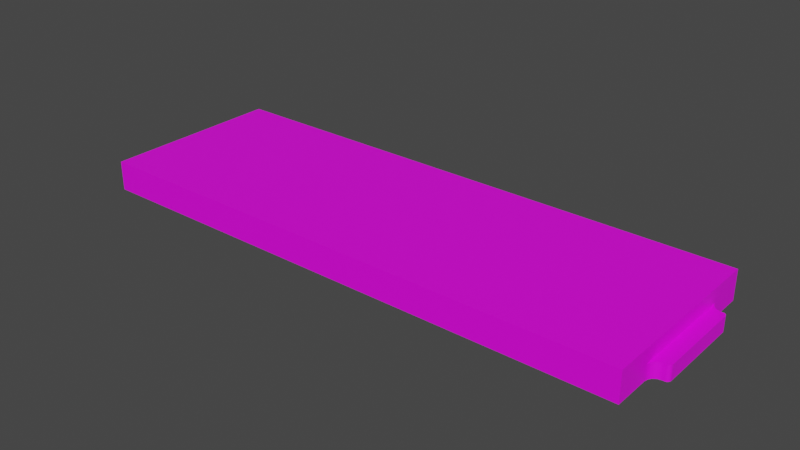 # Source: floor_rail.blend  (saved by Blender 3.6.11; exported with 4.5.12 LTS)
import bpy
from mathutils import Matrix  # noqa: F401  (used for matrix-valued properties, if any)

bpy.ops.wm.read_factory_settings(use_empty=True)
scene = bpy.context.scene
scene.name = 'Scene'

# ---- collections
col_collection = bpy.data.collections.new('Collection'); scene.collection.children.link(col_collection)

# ---- images (referenced by path relative to the original .blend; pixels are not part of the script)
import os
ASSET_DIR = os.environ.get("B2B_ASSET_DIR", "")  # directory of the original .blend (textures are referenced by path, not embedded)
HERE = os.path.dirname(os.path.abspath(__file__))  # packed textures are extracted next to this script under _unpacked/

def load_image(name, relpath, width, height, colorspace="sRGB"):
    """Load a texture the original file referenced (path relative to the .blend, or extracted next to this script)."""
    p = next((c for c in (os.path.join(HERE, relpath), os.path.join(ASSET_DIR, relpath)) if relpath and os.path.exists(c)), "")
    if p:
        img = bpy.data.images.load(p, check_existing=True)
        img.name = name
    else:  # same state as the original file: an image datablock whose file is absent (Cycles renders it pink)
        img = bpy.data.images.new(name, width, height)
        img.source = "FILE"
        img.filepath = "//" + (relpath or name)
    img.colorspace_settings.name = colorspace
    return img
img_color_jpg = load_image('color.jpg', 'color.jpg', 1024, 1024, 'sRGB')
img_substrate_jpg = load_image('substrate.jpg', 'substrate.jpg', 1024, 1024, 'sRGB')

# ---- materials (node trees are filled in below, after node groups)
mat_color = bpy.data.materials.new('color')
mat_color.use_transparent_shadow = False
mat_substrate = bpy.data.materials.new('substrate')
mat_substrate.use_transparent_shadow = False

# ---- material node trees
mat_color.use_nodes = True; mat_color.node_tree.nodes.clear()
_N = mat_color.node_tree.nodes; _L = mat_color.node_tree.links
n0 = _N.new('ShaderNodeBsdfPrincipled'); n0.name = 'Principled BSDF'; n0.location = (10, 300)
n0.distribution = 'GGX'
n0.subsurface_method = 'RANDOM_WALK_SKIN'
n0.inputs[3].default_value = 1.45
n0.inputs[27].default_value = (0.0, 0.0, 0.0, 1.0)
n0.inputs[28].default_value = 1.0
n1 = _N.new('ShaderNodeOutputMaterial'); n1.name = 'Material Output'; n1.location = (300, 300)
n2 = _N.new('ShaderNodeVertexColor'); n2.name = 'Color Attribute'; n2.location = (-400, 300)
n2.layer_name = 'Colors'
n3 = _N.new('ShaderNodeTexImage'); n3.name = 'Image Texture'; n3.location = (-280, 280)
n3.image = img_color_jpg
_L.new(n0.outputs[0], n1.inputs[0])
_L.new(n3.outputs[0], n0.inputs[0])
n1.is_active_output = True
mat_substrate.use_nodes = True; mat_substrate.node_tree.nodes.clear()
_N = mat_substrate.node_tree.nodes; _L = mat_substrate.node_tree.links
n0 = _N.new('ShaderNodeBsdfPrincipled'); n0.name = 'Principled BSDF'; n0.location = (10, 300)
n0.distribution = 'GGX'
n0.subsurface_method = 'RANDOM_WALK_SKIN'
n0.inputs[3].default_value = 1.45
n0.inputs[27].default_value = (0.0, 0.0, 0.0, 1.0)
n0.inputs[28].default_value = 1.0
n1 = _N.new('ShaderNodeOutputMaterial'); n1.name = 'Material Output'; n1.location = (300, 300)
n2 = _N.new('ShaderNodeTexImage'); n2.name = 'Image Texture'; n2.location = (-280, 280)
n2.image = img_substrate_jpg
_L.new(n0.outputs[0], n1.inputs[0])
_L.new(n2.outputs[0], n0.inputs[0])
n1.is_active_output = True

# ---- world
world_world = bpy.data.worlds.new('World'); scene.world = world_world
world_world.use_nodes = True; world_world.node_tree.nodes.clear()
_N = world_world.node_tree.nodes; _L = world_world.node_tree.links
n0 = _N.new('ShaderNodeOutputWorld'); n0.name = 'World Output'; n0.location = (300, 300)
n1 = _N.new('ShaderNodeBackground'); n1.name = 'Background'; n1.location = (10, 300)
n1.inputs[0].default_value = (0.05088, 0.05088, 0.05088, 1.0)
_L.new(n1.outputs[0], n0.inputs[0])
n0.is_active_output = True
world_world.color = (0.05088, 0.05088, 0.05088)
world_world.use_sun_shadow = False
world_world.sun_shadow_jitter_overblur = 0.0

# ---- meshes
me_product = bpy.data.meshes.new('Product')
me_product.from_pydata([(-7.848, 73.77, 0.0), (-8.0, 73.0, 0.0), (-8.0, 73.0, 8.0), (-7.848, 73.77, 8.0), (-7.414, 74.41, 8.0), (-7.414, 74.41, 0.0), (-6.765, 74.85, 0.0), (-6.765, 74.85, 8.0), (-6.0, 75.0, 8.0), (-6.0, 75.0, 0.0), (-5.0, 75.0, 8.0), (-5.0, 75.0, 0.0), (-6.0, 25.0, 8.0), (-7.414, 25.59, 8.0), (-6.765, 25.15, 8.0), (-8.0, 27.0, 8.0), (-7.848, 26.23, 8.0), (-5.0, 25.0, 8.0), (-3.087, 24.62, 8.0), (-3.087, 75.38, 8.0), (-1.464, 76.46, 8.0), (-1.464, 23.54, 8.0), (0.0, 20.0, 8.0), (0.0, 80.0, 8.0), (-0.3806, 21.91, 8.0), (-0.3806, 78.09, 8.0), (-6.0, 25.0, 0.0), (-6.765, 25.15, 0.0), (-7.414, 25.59, 0.0), (-7.848, 26.23, 0.0), (-8.0, 27.0, 0.0), (-5.0, 25.0, 0.0), (-3.087, 75.38, 0.0), (-1.464, 76.46, 0.0), (-0.3806, 78.09, 0.0), (0.0, 80.0, 0.0), (0.0, 0.0, 16.0), (0.0, 0.0, 0.0), (0.0, 20.0, 0.0), (0.0, 100.0, 0.0), (0.0, 100.0, 16.0), (-3.087, 24.62, 0.0), (-1.464, 23.54, 0.0), (-0.3806, 21.91, 0.0), (307.8, 73.77, 8.0), (308.0, 73.0, 0.0), (307.8, 73.77, 0.0), (308.0, 73.0, 8.0), (307.4, 74.41, 8.0), (307.4, 74.41, 0.0), (306.8, 74.85, 8.0), (306.8, 74.85, 0.0), (306.0, 75.0, 8.0), (306.0, 75.0, 0.0), (305.0, 75.0, 8.0), (305.0, 75.0, 0.0), (307.4, 25.59, 8.0), (306.0, 25.0, 8.0), (306.8, 25.15, 8.0), (307.8, 26.23, 8.0), (308.0, 27.0, 8.0), (305.0, 25.0, 8.0), (303.1, 24.62, 8.0), (303.1, 75.38, 8.0), (301.5, 76.46, 8.0), (301.5, 23.54, 8.0), (300.0, 80.0, 8.0), (300.0, 20.0, 8.0), (300.4, 78.09, 8.0), (300.4, 21.91, 8.0), (306.0, 25.0, 0.0), (306.8, 25.15, 0.0), (307.4, 25.59, 0.0), (307.8, 26.23, 0.0), (308.0, 27.0, 0.0), (305.0, 25.0, 0.0), (303.1, 75.38, 0.0), (301.5, 76.46, 0.0), (300.4, 78.09, 0.0), (300.0, 80.0, 0.0), (300.0, -6.395e-14, 16.0), (300.0, -6.395e-14, 0.0), (300.0, 20.0, 0.0), (300.0, 100.0, 0.0), (300.0, 100.0, 16.0), (303.1, 24.62, 0.0), (301.5, 23.54, 0.0), (300.4, 21.91, 0.0)], [], [(0, 1, 2), (0, 2, 3), (0, 3, 4), (5, 0, 4), (6, 4, 7), (6, 7, 8), (6, 5, 4), (9, 6, 8), (10, 9, 8), (10, 11, 9), (12, 13, 14), (15, 16, 13), (15, 13, 12), (17, 15, 12), (18, 15, 17), (7, 4, 3), (8, 3, 2), (8, 7, 3), (10, 8, 2), (19, 2, 15), (19, 15, 18), (19, 10, 2), (20, 18, 21), (20, 19, 18), (22, 23, 24), (24, 23, 25), (24, 25, 21), (21, 25, 20), (26, 12, 14), (27, 14, 13), (27, 26, 14), (28, 13, 16), (28, 27, 13), (29, 16, 15), (29, 28, 16), (30, 29, 15), (31, 17, 26), (26, 17, 12), (10, 19, 11), (11, 19, 32), (32, 20, 33), (19, 20, 32), (33, 25, 34), (20, 25, 33), (34, 23, 35), (25, 23, 34), (36, 22, 37), (22, 38, 37), (23, 39, 35), (40, 39, 23), (36, 40, 22), (22, 40, 23), (31, 41, 17), (17, 41, 18), (18, 42, 21), (41, 42, 18), (21, 43, 24), (42, 43, 21), (24, 38, 22), (43, 38, 24), (2, 1, 15), (15, 1, 30), (44, 45, 46), (44, 47, 45), (48, 46, 49), (48, 44, 46), (50, 49, 51), (50, 48, 49), (52, 51, 53), (52, 50, 51), (53, 54, 52), (55, 54, 53), (56, 57, 58), (59, 57, 56), (60, 57, 59), (60, 61, 57), (60, 62, 61), (44, 48, 47), (48, 50, 47), (50, 52, 47), (52, 54, 47), (47, 63, 60), (60, 63, 62), (54, 63, 47), (62, 64, 65), (63, 64, 62), (66, 67, 68), (68, 67, 69), (68, 69, 65), (68, 65, 64), (57, 70, 71), (58, 71, 72), (58, 57, 71), (56, 72, 73), (56, 58, 72), (59, 73, 74), (59, 56, 73), (60, 59, 74), (61, 70, 57), (61, 75, 70), (55, 76, 54), (54, 76, 63), (63, 77, 64), (76, 77, 63), (64, 78, 68), (77, 78, 64), (68, 79, 66), (78, 79, 68), (67, 80, 81), (82, 67, 81), (83, 66, 79), (83, 84, 66), (84, 80, 67), (84, 67, 66), (61, 62, 75), (75, 62, 85), (85, 65, 86), (62, 65, 85), (86, 69, 87), (65, 69, 86), (87, 67, 82), (69, 67, 87), (45, 47, 60), (45, 60, 74), (84, 36, 80), (84, 40, 36), (40, 84, 83), (39, 40, 83), (74, 73, 72), (74, 72, 71), (74, 71, 70), (75, 74, 70), (85, 74, 75), (53, 51, 49), (53, 49, 46), (53, 46, 45), (55, 53, 45), (76, 45, 74), (76, 85, 86), (76, 74, 85), (76, 55, 45), (77, 76, 86), (78, 86, 87), (78, 77, 86), (79, 87, 82), (79, 78, 87), (38, 82, 81), (38, 81, 37), (30, 41, 31), (30, 31, 26), (30, 28, 29), (30, 27, 28), (30, 26, 27), (34, 43, 42), (34, 42, 33), (32, 42, 41), (32, 33, 42), (35, 43, 34), (35, 38, 43), (35, 79, 82), (35, 82, 38), (1, 41, 30), (1, 32, 41), (1, 11, 32), (9, 11, 1), (5, 9, 1), (5, 6, 9), (5, 1, 0), (39, 79, 35), (39, 83, 79), (37, 81, 80), (36, 37, 80)])
me_product.polygons.foreach_set('material_index', [1, 1, 1, 1, 1, 1, 1, 1, 1, 1, 1, 1, 1, 1, 1, 1, 1, 1, 1, 1, 1, 1, 1, 1, 1, 1, 1, 1, 1, 1, 1, 1, 1, 1, 1, 1, 1, 1, 1, 1, 1, 1, 1, 1, 1, 1, 1, 1, 1, 1, 1, 1, 1, 1, 1, 1, 1, 1, 1, 1, 1, 1, 1, 1, 1, 1, 1, 1, 1, 1, 1, 1, 1, 1, 1, 1, 1, 1, 1, 1, 1, 1, 1, 1, 1, 1, 1, 1, 1, 1, 1, 1, 1, 1, 1, 1, 1, 1, 1, 1, 1, 1, 1, 1, 1, 1, 1, 1, 1, 1, 1, 1, 1, 1, 1, 1, 1, 1, 1, 1, 1, 1, 1, 1, 0, 0, 1, 1, 0, 0, 0, 0, 0, 0, 0, 0, 0, 0, 0, 0, 0, 0, 0, 0, 0, 0, 0, 0, 0, 0, 0, 0, 0, 0, 0, 0, 0, 0, 0, 0, 0, 0, 0, 0, 0, 0, 0, 0, 0, 0, 1, 1])
_k = set([(0, 1), (0, 5), (1, 30), (2, 3), (2, 15), (3, 4), (4, 7), (5, 6), (6, 9), (7, 8), (8, 10), (9, 11), (10, 19), (11, 32), (12, 14), (12, 17), (13, 14), (13, 16), (15, 16), (17, 18), (18, 21), (19, 20), (20, 25), (21, 24), (22, 23), (22, 24), (23, 25), (26, 27), (26, 31), (27, 28), (28, 29), (29, 30), (31, 41), (32, 33), (33, 34), (34, 35), (35, 39), (36, 37), (36, 40), (36, 80), (37, 38), (37, 81), (38, 43), (39, 40), (39, 83), (40, 84), (41, 42), (42, 43), (44, 47), (44, 48), (45, 46), (45, 74), (46, 49), (47, 60), (48, 50), (49, 51), (50, 52), (51, 53), (52, 54), (53, 55), (54, 63), (55, 76), (56, 58), (56, 59), (57, 58), (57, 61), (59, 60), (61, 62), (62, 65), (63, 64), (64, 68), (65, 69), (66, 67), (66, 68), (67, 69), (70, 71), (70, 75), (71, 72), (72, 73), (73, 74), (75, 85), (76, 77), (77, 78), (78, 79), (79, 83), (80, 81), (80, 84), (81, 82), (82, 87), (83, 84), (85, 86), (86, 87)])
me_product.attributes.new('sharp_edge', 'BOOLEAN', 'EDGE').data.foreach_set('value', [ (min(e.vertices), max(e.vertices)) in _k for e in me_product.edges])
_uv = me_product.uv_layers.new(name='UVMap')
_uv.uv.foreach_set('vector', [0.2224, 0.1119, 0.2224, 0.1094, 0.2477, 0.1094, 0.2224, 0.1119, 0.2477, 0.1094, 0.2477, 0.1119, 0.2224, 0.1119, 0.2477, 0.1119, 0.2477, 0.1144, 0.2224, 0.1144, 0.2224, 0.1119, 0.2477, 0.1144, 0.2224, 0.1168, 0.2477, 0.1144, 0.2477, 0.1168, 0.2224, 0.1168, 0.2477, 0.1168, 0.2477, 0.1193, 0.2224, 0.1168, 0.2224, 0.1144, 0.2477, 0.1144, 0.2224, 0.1193, 0.2224, 0.1168, 0.2477, 0.1193, 0.5902, 0.1193, 0.5649, 0.1161, 0.5902, 0.1161, 0.5902, 0.1193, 0.5649, 0.1193, 0.5649, 0.1161, 0.4972, 0.1003, 0.4953, 0.09584, 0.4967, 0.09789, 0.4908, 0.09399, 0.4932, 0.09447, 0.4953, 0.09584, 0.4908, 0.09399, 0.4953, 0.09584, 0.4972, 0.1003, 0.4972, 0.1035, 0.4908, 0.09399, 0.4972, 0.1003, 0.4984, 0.1095, 0.4908, 0.09399, 0.4972, 0.1035, 0.3395, 0.09789, 0.3408, 0.09584, 0.3429, 0.09447, 0.339, 0.1003, 0.3429, 0.09447, 0.3453, 0.09399, 0.339, 0.1003, 0.3395, 0.09789, 0.3429, 0.09447, 0.339, 0.1035, 0.339, 0.1003, 0.3453, 0.09399, 0.3378, 0.1095, 0.3453, 0.09399, 0.4908, 0.09399, 0.3378, 0.1095, 0.4908, 0.09399, 0.4984, 0.1095, 0.3378, 0.1095, 0.339, 0.1035, 0.3453, 0.09399, 0.3344, 0.1147, 0.4984, 0.1095, 0.5018, 0.1147, 0.3344, 0.1147, 0.3378, 0.1095, 0.4984, 0.1095, 0.513, 0.1193, 0.3232, 0.1193, 0.5069, 0.1181, 0.5069, 0.1181, 0.3232, 0.1193, 0.3292, 0.1181, 0.5069, 0.1181, 0.3292, 0.1181, 0.5018, 0.1147, 0.5018, 0.1147, 0.3292, 0.1181, 0.3344, 0.1147, 0.2482, 0.1094, 0.2735, 0.1094, 0.2735, 0.1119, 0.2482, 0.1119, 0.2735, 0.1119, 0.2735, 0.1144, 0.2482, 0.1119, 0.2482, 0.1094, 0.2735, 0.1119, 0.2482, 0.1144, 0.2735, 0.1144, 0.2735, 0.1168, 0.2482, 0.1144, 0.2482, 0.1119, 0.2735, 0.1144, 0.2482, 0.1168, 0.2735, 0.1168, 0.2735, 0.1193, 0.2482, 0.1168, 0.2482, 0.1144, 0.2735, 0.1168, 0.2482, 0.1193, 0.2482, 0.1168, 0.2735, 0.1193, 0.5907, 0.1161, 0.616, 0.1161, 0.5907, 0.1193, 0.5907, 0.1193, 0.616, 0.1161, 0.616, 0.1193, 0.8112, 0.0954, 0.8112, 0.1016, 0.7859, 0.0954, 0.7859, 0.0954, 0.8112, 0.1016, 0.7859, 0.1016, 0.7859, 0.1016, 0.8112, 0.1077, 0.7859, 0.1077, 0.8112, 0.1016, 0.8112, 0.1077, 0.7859, 0.1016, 0.7859, 0.1077, 0.8112, 0.1139, 0.7859, 0.1139, 0.8112, 0.1077, 0.8112, 0.1139, 0.7859, 0.1077, 0.7859, 0.1139, 0.8112, 0.1201, 0.7859, 0.1201, 0.8112, 0.1139, 0.8112, 0.1201, 0.7859, 0.1139, 0.006415, 0.1197, 0.06968, 0.1451, 0.006415, 0.1704, 0.06968, 0.1451, 0.06968, 0.1704, 0.006415, 0.1704, 0.2595, 0.1451, 0.3227, 0.1704, 0.2595, 0.1704, 0.3227, 0.1197, 0.3227, 0.1704, 0.2595, 0.1451, 0.006415, 0.1197, 0.3227, 0.1197, 0.06968, 0.1451, 0.06968, 0.1451, 0.3227, 0.1197, 0.2595, 0.1451, 0.7859, 0.1704, 0.7859, 0.1642, 0.8112, 0.1704, 0.8112, 0.1704, 0.7859, 0.1642, 0.8112, 0.1642, 0.8112, 0.1642, 0.7859, 0.158, 0.8112, 0.158, 0.7859, 0.1642, 0.7859, 0.158, 0.8112, 0.1642, 0.8112, 0.158, 0.7859, 0.1518, 0.8112, 0.1518, 0.7859, 0.158, 0.7859, 0.1518, 0.8112, 0.158, 0.8112, 0.1518, 0.7859, 0.1457, 0.8112, 0.1457, 0.7859, 0.1518, 0.7859, 0.1457, 0.8112, 0.1518, 0.6399, 0.1704, 0.6399, 0.1451, 0.7854, 0.1704, 0.7854, 0.1704, 0.6399, 0.1451, 0.7854, 0.1451, 0.5387, 0.1168, 0.5134, 0.1193, 0.5134, 0.1168, 0.5387, 0.1168, 0.5387, 0.1193, 0.5134, 0.1193, 0.5387, 0.1144, 0.5134, 0.1168, 0.5134, 0.1144, 0.5387, 0.1144, 0.5387, 0.1168, 0.5134, 0.1168, 0.5387, 0.1119, 0.5134, 0.1144, 0.5134, 0.1119, 0.5387, 0.1119, 0.5387, 0.1144, 0.5134, 0.1144, 0.5387, 0.1094, 0.5134, 0.1119, 0.5134, 0.1094, 0.5387, 0.1094, 0.5387, 0.1119, 0.5134, 0.1119, 0.5392, 0.1193, 0.5645, 0.1161, 0.5645, 0.1193, 0.5392, 0.1161, 0.5645, 0.1161, 0.5392, 0.1193, 0.02408, 0.09584, 0.02223, 0.1003, 0.02271, 0.09789, 0.02614, 0.09447, 0.02223, 0.1003, 0.02408, 0.09584, 0.02856, 0.09399, 0.02223, 0.1003, 0.02614, 0.09447, 0.02856, 0.09399, 0.02223, 0.1035, 0.02223, 0.1003, 0.02856, 0.09399, 0.02103, 0.1095, 0.02223, 0.1035, 0.1765, 0.09447, 0.1785, 0.09584, 0.1741, 0.09399, 0.1785, 0.09584, 0.1799, 0.09789, 0.1741, 0.09399, 0.1799, 0.09789, 0.1804, 0.1003, 0.1741, 0.09399, 0.1804, 0.1003, 0.1804, 0.1035, 0.1741, 0.09399, 0.1741, 0.09399, 0.1816, 0.1095, 0.02856, 0.09399, 0.02856, 0.09399, 0.1816, 0.1095, 0.02103, 0.1095, 0.1804, 0.1035, 0.1816, 0.1095, 0.1741, 0.09399, 0.02103, 0.1095, 0.185, 0.1147, 0.0176, 0.1147, 0.1816, 0.1095, 0.185, 0.1147, 0.02103, 0.1095, 0.1962, 0.1193, 0.006415, 0.1193, 0.1902, 0.1181, 0.1902, 0.1181, 0.006415, 0.1193, 0.01247, 0.1181, 0.1902, 0.1181, 0.01247, 0.1181, 0.0176, 0.1147, 0.1902, 0.1181, 0.0176, 0.1147, 0.185, 0.1147, 0.2992, 0.1193, 0.2739, 0.1193, 0.2739, 0.1168, 0.2992, 0.1168, 0.2739, 0.1168, 0.2739, 0.1144, 0.2992, 0.1168, 0.2992, 0.1193, 0.2739, 0.1168, 0.2992, 0.1144, 0.2739, 0.1144, 0.2739, 0.1119, 0.2992, 0.1144, 0.2992, 0.1168, 0.2739, 0.1144, 0.2992, 0.1119, 0.2739, 0.1119, 0.2739, 0.1094, 0.2992, 0.1119, 0.2992, 0.1144, 0.2739, 0.1119, 0.2992, 0.1094, 0.2992, 0.1119, 0.2739, 0.1094, 0.6652, 0.1188, 0.6399, 0.1157, 0.6652, 0.1157, 0.6652, 0.1188, 0.6399, 0.1188, 0.6399, 0.1157, 0.7859, 0.1452, 0.7859, 0.139, 0.8112, 0.1452, 0.8112, 0.1452, 0.7859, 0.139, 0.8112, 0.139, 0.8112, 0.139, 0.7859, 0.1329, 0.8112, 0.1329, 0.7859, 0.139, 0.7859, 0.1329, 0.8112, 0.139, 0.8112, 0.1329, 0.7859, 0.1267, 0.8112, 0.1267, 0.7859, 0.1329, 0.7859, 0.1267, 0.8112, 0.1329, 0.8112, 0.1267, 0.7859, 0.1205, 0.8112, 0.1205, 0.7859, 0.1267, 0.7859, 0.1205, 0.8112, 0.1267, 0.5762, 0.1451, 0.6395, 0.1197, 0.6395, 0.1704, 0.5762, 0.1704, 0.5762, 0.1451, 0.6395, 0.1704, 0.3232, 0.1704, 0.3864, 0.1451, 0.3864, 0.1704, 0.3232, 0.1704, 0.3232, 0.1197, 0.3864, 0.1451, 0.3232, 0.1197, 0.6395, 0.1197, 0.5762, 0.1451, 0.3232, 0.1197, 0.5762, 0.1451, 0.3864, 0.1451, 0.222, 0.09461, 0.222, 0.1008, 0.1967, 0.09461, 0.1967, 0.09461, 0.222, 0.1008, 0.1967, 0.1008, 0.1967, 0.1008, 0.222, 0.107, 0.1967, 0.107, 0.222, 0.1008, 0.222, 0.107, 0.1967, 0.1008, 0.1967, 0.107, 0.222, 0.1131, 0.1967, 0.1131, 0.222, 0.107, 0.222, 0.1131, 0.1967, 0.107, 0.1967, 0.1131, 0.222, 0.1193, 0.1967, 0.1193, 0.222, 0.1131, 0.222, 0.1193, 0.1967, 0.1131, 0.6399, 0.1446, 0.6399, 0.1193, 0.7854, 0.1193, 0.6399, 0.1446, 0.7854, 0.1193, 0.7854, 0.1446, 0.9554, 0.5892, 0.006415, 0.2729, 0.9554, 0.2729, 0.9554, 0.5892, 0.006415, 0.5892, 0.006415, 0.2729, 0.9554, 0.2725, 0.006415, 0.2725, 0.006415, 0.2219, 0.9554, 0.2219, 0.9554, 0.2725, 0.006415, 0.2219, 1.006, 0.8206, 1.005, 0.823, 1.004, 0.8251, 1.006, 0.8206, 1.004, 0.8251, 1.002, 0.8265, 1.006, 0.8206, 1.002, 0.8265, 0.9996, 0.8269, 0.9965, 0.8269, 1.006, 0.8206, 0.9996, 0.8269, 0.9904, 0.8281, 1.006, 0.8206, 0.9965, 0.8269, 0.9996, 0.6688, 1.002, 0.6693, 1.004, 0.6706, 0.9996, 0.6688, 1.004, 0.6706, 1.005, 0.6727, 0.9996, 0.6688, 1.005, 0.6727, 1.006, 0.6751, 0.9965, 0.6688, 0.9996, 0.6688, 1.006, 0.6751, 0.9904, 0.6676, 1.006, 0.6751, 1.006, 0.8206, 0.9904, 0.6676, 0.9904, 0.8281, 0.9853, 0.8316, 0.9904, 0.6676, 1.006, 0.8206, 0.9904, 0.8281, 0.9904, 0.6676, 0.9965, 0.6688, 1.006, 0.6751, 0.9853, 0.6641, 0.9904, 0.6676, 0.9853, 0.8316, 0.9819, 0.659, 0.9853, 0.8316, 0.9819, 0.8367, 0.9819, 0.659, 0.9853, 0.6641, 0.9853, 0.8316, 0.9807, 0.653, 0.9819, 0.8367, 0.9807, 0.8427, 0.9807, 0.653, 0.9819, 0.659, 0.9819, 0.8367, 0.03172, 0.8427, 0.9807, 0.8427, 0.9807, 0.906, 0.03172, 0.8427, 0.9807, 0.906, 0.03172, 0.906, 0.006415, 0.8206, 0.02196, 0.8281, 0.0159, 0.8269, 0.006415, 0.8206, 0.0159, 0.8269, 0.01274, 0.8269, 0.006415, 0.8206, 0.008268, 0.8251, 0.006897, 0.823, 0.006415, 0.8206, 0.01032, 0.8265, 0.008268, 0.8251, 0.006415, 0.8206, 0.01274, 0.8269, 0.01032, 0.8265, 0.03052, 0.659, 0.03052, 0.8367, 0.02709, 0.8316, 0.03052, 0.659, 0.02709, 0.8316, 0.02709, 0.6641, 0.02196, 0.6676, 0.02709, 0.8316, 0.02196, 0.8281, 0.02196, 0.6676, 0.02709, 0.6641, 0.02709, 0.8316, 0.03172, 0.653, 0.03052, 0.8367, 0.03052, 0.659, 0.03172, 0.653, 0.03172, 0.8427, 0.03052, 0.8367, 0.03172, 0.653, 0.9807, 0.653, 0.9807, 0.8427, 0.03172, 0.653, 0.9807, 0.8427, 0.03172, 0.8427, 0.006415, 0.6751, 0.02196, 0.8281, 0.006415, 0.8206, 0.006415, 0.6751, 0.02196, 0.6676, 0.02196, 0.8281, 0.006415, 0.6751, 0.0159, 0.6688, 0.02196, 0.6676, 0.01274, 0.6688, 0.0159, 0.6688, 0.006415, 0.6751, 0.008268, 0.6706, 0.01274, 0.6688, 0.006415, 0.6751, 0.008268, 0.6706, 0.01032, 0.6693, 0.01274, 0.6688, 0.008268, 0.6706, 0.006415, 0.6751, 0.006897, 0.6727, 0.03172, 0.5897, 0.9807, 0.653, 0.03172, 0.653, 0.03172, 0.5897, 0.9807, 0.5897, 0.9807, 0.653, 0.9554, 0.2214, 0.006415, 0.2214, 0.006415, 0.1708, 0.9554, 0.1708, 0.9554, 0.2214, 0.006415, 0.1708])
_ca = me_product.color_attributes.new('Colors', 'BYTE_COLOR', 'CORNER')
_ca.data.foreach_set('color', [1.0, 1.0, 1.0, 1.0, 1.0, 1.0, 1.0, 1.0, 1.0, 1.0, 1.0, 1.0, 1.0, 1.0, 1.0, 1.0, 1.0, 1.0, 1.0, 1.0, 1.0, 1.0, 1.0, 1.0, 1.0, 1.0, 1.0, 1.0, 1.0, 1.0, 1.0, 1.0, 1.0, 1.0, 1.0, 1.0, 1.0, 1.0, 1.0, 1.0, 1.0, 1.0, 1.0, 1.0, 1.0, 1.0, 1.0, 1.0, 1.0, 1.0, 1.0, 1.0, 1.0, 1.0, 1.0, 1.0, 1.0, 1.0, 1.0, 1.0, 1.0, 1.0, 1.0, 1.0, 1.0, 1.0, 1.0, 1.0, 1.0, 1.0, 1.0, 1.0, 1.0, 1.0, 1.0, 1.0, 1.0, 1.0, 1.0, 1.0, 1.0, 1.0, 1.0, 1.0, 1.0, 1.0, 1.0, 1.0, 1.0, 1.0, 1.0, 1.0, 1.0, 1.0, 1.0, 1.0, 1.0, 1.0, 1.0, 1.0, 1.0, 1.0, 1.0, 1.0, 1.0, 1.0, 1.0, 1.0, 1.0, 1.0, 1.0, 1.0, 1.0, 1.0, 1.0, 1.0, 1.0, 1.0, 1.0, 1.0, 1.0, 1.0, 1.0, 1.0, 1.0, 1.0, 1.0, 1.0, 1.0, 1.0, 1.0, 1.0, 1.0, 1.0, 1.0, 1.0, 1.0, 1.0, 1.0, 1.0, 1.0, 1.0, 1.0, 1.0, 1.0, 1.0, 1.0, 1.0, 1.0, 1.0, 1.0, 1.0, 1.0, 1.0, 1.0, 1.0, 1.0, 1.0, 1.0, 1.0, 1.0, 1.0, 1.0, 1.0, 1.0, 1.0, 1.0, 1.0, 1.0, 1.0, 1.0, 1.0, 1.0, 1.0, 1.0, 1.0, 1.0, 1.0, 1.0, 1.0, 1.0, 1.0, 1.0, 1.0, 1.0, 1.0, 1.0, 1.0, 1.0, 1.0, 1.0, 1.0, 1.0, 1.0, 1.0, 1.0, 1.0, 1.0, 1.0, 1.0, 1.0, 1.0, 1.0, 1.0, 1.0, 1.0, 1.0, 1.0, 1.0, 1.0, 1.0, 1.0, 1.0, 1.0, 1.0, 1.0, 1.0, 1.0, 1.0, 1.0, 1.0, 1.0, 1.0, 1.0, 1.0, 1.0, 1.0, 1.0, 1.0, 1.0, 1.0, 1.0, 1.0, 1.0, 1.0, 1.0, 1.0, 1.0, 1.0, 1.0, 1.0, 1.0, 1.0, 1.0, 1.0, 1.0, 1.0, 1.0, 1.0, 1.0, 1.0, 1.0, 1.0, 1.0, 1.0, 1.0, 1.0, 1.0, 1.0, 1.0, 1.0, 1.0, 1.0, 1.0, 1.0, 1.0, 1.0, 1.0, 1.0, 1.0, 1.0, 1.0, 1.0, 1.0, 1.0, 1.0, 1.0, 1.0, 1.0, 1.0, 1.0, 1.0, 1.0, 1.0, 1.0, 1.0, 1.0, 1.0, 1.0, 1.0, 1.0, 1.0, 1.0, 1.0, 1.0, 1.0, 1.0, 1.0, 1.0, 1.0, 1.0, 1.0, 1.0, 1.0, 1.0, 1.0, 1.0, 1.0, 1.0, 1.0, 1.0, 1.0, 1.0, 1.0, 1.0, 1.0, 1.0, 1.0, 1.0, 1.0, 1.0, 1.0, 1.0, 1.0, 1.0, 1.0, 1.0, 1.0, 1.0, 1.0, 1.0, 1.0, 1.0, 1.0, 1.0, 1.0, 1.0, 1.0, 1.0, 1.0, 1.0, 1.0, 1.0, 1.0, 1.0, 1.0, 1.0, 1.0, 1.0, 1.0, 1.0, 1.0, 1.0, 1.0, 1.0, 1.0, 1.0, 1.0, 1.0, 1.0, 1.0, 1.0, 1.0, 1.0, 1.0, 1.0, 1.0, 1.0, 1.0, 1.0, 1.0, 1.0, 1.0, 1.0, 1.0, 1.0, 1.0, 1.0, 1.0, 1.0, 1.0, 1.0, 1.0, 1.0, 1.0, 1.0, 1.0, 1.0, 1.0, 1.0, 1.0, 1.0, 1.0, 1.0, 1.0, 1.0, 1.0, 1.0, 1.0, 1.0, 1.0, 1.0, 1.0, 1.0, 1.0, 1.0, 1.0, 1.0, 1.0, 1.0, 1.0, 1.0, 1.0, 1.0, 1.0, 1.0, 1.0, 1.0, 1.0, 1.0, 1.0, 1.0, 1.0, 1.0, 1.0, 1.0, 1.0, 1.0, 1.0, 1.0, 1.0, 1.0, 1.0, 1.0, 1.0, 1.0, 1.0, 1.0, 1.0, 1.0, 1.0, 1.0, 1.0, 1.0, 1.0, 1.0, 1.0, 1.0, 1.0, 1.0, 1.0, 1.0, 1.0, 1.0, 1.0, 1.0, 1.0, 1.0, 1.0, 1.0, 1.0, 1.0, 1.0, 1.0, 1.0, 1.0, 1.0, 1.0, 1.0, 1.0, 1.0, 1.0, 1.0, 1.0, 1.0, 1.0, 1.0, 1.0, 1.0, 1.0, 1.0, 1.0, 1.0, 1.0, 1.0, 1.0, 1.0, 1.0, 1.0, 1.0, 1.0, 1.0, 1.0, 1.0, 1.0, 1.0, 1.0, 1.0, 1.0, 1.0, 1.0, 1.0, 1.0, 1.0, 1.0, 1.0, 1.0, 1.0, 1.0, 1.0, 1.0, 1.0, 1.0, 1.0, 1.0, 1.0, 1.0, 1.0, 1.0, 1.0, 1.0, 1.0, 1.0, 1.0, 1.0, 1.0, 1.0, 1.0, 1.0, 1.0, 1.0, 1.0, 1.0, 1.0, 1.0, 1.0, 1.0, 1.0, 1.0, 1.0, 1.0, 1.0, 1.0, 1.0, 1.0, 1.0, 1.0, 1.0, 1.0, 1.0, 1.0, 1.0, 1.0, 1.0, 1.0, 1.0, 1.0, 1.0, 1.0, 1.0, 1.0, 1.0, 1.0, 1.0, 1.0, 1.0, 1.0, 1.0, 1.0, 1.0, 1.0, 1.0, 1.0, 1.0, 1.0, 1.0, 1.0, 1.0, 1.0, 1.0, 1.0, 1.0, 1.0, 1.0, 1.0, 1.0, 1.0, 1.0, 1.0, 1.0, 1.0, 1.0, 1.0, 1.0, 1.0, 1.0, 1.0, 1.0, 1.0, 1.0, 1.0, 1.0, 1.0, 1.0, 1.0, 1.0, 1.0, 1.0, 1.0, 1.0, 1.0, 1.0, 1.0, 1.0, 1.0, 1.0, 1.0, 1.0, 1.0, 1.0, 1.0, 1.0, 1.0, 1.0, 1.0, 1.0, 1.0, 1.0, 1.0, 1.0, 1.0, 1.0, 1.0, 1.0, 1.0, 1.0, 1.0, 1.0, 1.0, 1.0, 1.0, 1.0, 1.0, 1.0, 1.0, 1.0, 1.0, 1.0, 1.0, 1.0, 1.0, 1.0, 1.0, 1.0, 1.0, 1.0, 1.0, 1.0, 1.0, 1.0, 1.0, 1.0, 1.0, 1.0, 1.0, 1.0, 1.0, 1.0, 1.0, 1.0, 1.0, 1.0, 1.0, 1.0, 1.0, 1.0, 1.0, 1.0, 1.0, 1.0, 1.0, 1.0, 1.0, 1.0, 1.0, 1.0, 1.0, 1.0, 1.0, 1.0, 1.0, 1.0, 1.0, 1.0, 1.0, 1.0, 1.0, 1.0, 1.0, 1.0, 1.0, 1.0, 1.0, 1.0, 1.0, 1.0, 1.0, 1.0, 1.0, 1.0, 1.0, 1.0, 1.0, 1.0, 1.0, 1.0, 1.0, 1.0, 1.0, 1.0, 1.0, 1.0, 1.0, 1.0, 1.0, 1.0, 1.0, 1.0, 1.0, 1.0, 1.0, 1.0, 1.0, 1.0, 1.0, 1.0, 1.0, 1.0, 1.0, 1.0, 1.0, 1.0, 1.0, 1.0, 1.0, 1.0, 1.0, 1.0, 1.0, 1.0, 1.0, 1.0, 1.0, 1.0, 1.0, 1.0, 1.0, 1.0, 1.0, 1.0, 1.0, 1.0, 1.0, 1.0, 1.0, 1.0, 1.0, 1.0, 1.0, 1.0, 1.0, 1.0, 1.0, 1.0, 1.0, 1.0, 1.0, 1.0, 1.0, 1.0, 1.0, 1.0, 1.0, 1.0, 1.0, 1.0, 1.0, 1.0, 1.0, 1.0, 1.0, 1.0, 1.0, 1.0, 1.0, 1.0, 1.0, 1.0, 1.0, 1.0, 1.0, 1.0, 1.0, 1.0, 1.0, 1.0, 1.0, 1.0, 1.0, 1.0, 1.0, 1.0, 1.0, 1.0, 1.0, 1.0, 1.0, 1.0, 1.0, 1.0, 1.0, 1.0, 1.0, 1.0, 1.0, 1.0, 1.0, 1.0, 1.0, 1.0, 1.0, 1.0, 1.0, 1.0, 1.0, 1.0, 1.0, 1.0, 1.0, 1.0, 1.0, 1.0, 1.0, 1.0, 1.0, 1.0, 1.0, 1.0, 1.0, 1.0, 1.0, 1.0, 1.0, 1.0, 1.0, 1.0, 1.0, 1.0, 1.0, 1.0, 1.0, 1.0, 1.0, 1.0, 1.0, 1.0, 1.0, 1.0, 1.0, 1.0, 1.0, 1.0, 1.0, 1.0, 1.0, 1.0, 1.0, 1.0, 1.0, 1.0, 1.0, 1.0, 1.0, 1.0, 1.0, 1.0, 1.0, 1.0, 1.0, 1.0, 1.0, 1.0, 1.0, 1.0, 1.0, 1.0, 1.0, 1.0, 1.0, 1.0, 1.0, 1.0, 1.0, 1.0, 1.0, 1.0, 1.0, 1.0, 1.0, 1.0, 1.0, 1.0, 1.0, 1.0, 1.0, 1.0, 1.0, 1.0, 1.0, 1.0, 1.0, 1.0, 1.0, 1.0, 1.0, 1.0, 1.0, 1.0, 1.0, 1.0, 1.0, 1.0, 1.0, 1.0, 1.0, 1.0, 1.0, 1.0, 1.0, 1.0, 1.0, 1.0, 1.0, 1.0, 1.0, 1.0, 1.0, 1.0, 1.0, 1.0, 1.0, 1.0, 1.0, 1.0, 1.0, 1.0, 1.0, 1.0, 1.0, 1.0, 1.0, 1.0, 1.0, 1.0, 1.0, 1.0, 1.0, 1.0, 1.0, 1.0, 1.0, 1.0, 1.0, 1.0, 1.0, 1.0, 1.0, 1.0, 1.0, 1.0, 1.0, 1.0, 1.0, 1.0, 1.0, 1.0, 1.0, 1.0, 1.0, 1.0, 1.0, 1.0, 1.0, 1.0, 1.0, 1.0, 1.0, 1.0, 1.0, 1.0, 1.0, 1.0, 1.0, 1.0, 1.0, 1.0, 1.0, 1.0, 1.0, 1.0, 1.0, 1.0, 1.0, 1.0, 1.0, 1.0, 1.0, 1.0, 1.0, 1.0, 1.0, 1.0, 1.0, 1.0, 1.0, 1.0, 1.0, 1.0, 1.0, 1.0, 1.0, 1.0, 1.0, 1.0, 1.0, 1.0, 1.0, 1.0, 1.0, 1.0, 1.0, 1.0, 1.0, 1.0, 1.0, 1.0, 1.0, 1.0, 1.0, 1.0, 1.0, 1.0, 1.0, 1.0, 1.0, 1.0, 1.0, 1.0, 1.0, 1.0, 1.0, 1.0, 1.0, 1.0, 1.0, 1.0, 1.0, 1.0, 1.0, 1.0, 1.0, 1.0, 1.0, 1.0, 1.0, 1.0, 1.0, 1.0, 1.0, 1.0, 1.0, 1.0, 1.0, 1.0, 1.0, 1.0, 1.0, 1.0, 1.0, 1.0, 1.0, 1.0, 1.0, 1.0, 1.0, 1.0, 1.0, 1.0, 1.0, 1.0, 1.0, 1.0, 1.0, 1.0, 1.0, 1.0, 1.0, 1.0, 1.0, 1.0, 1.0, 1.0, 1.0, 1.0, 1.0, 1.0, 1.0, 1.0, 1.0, 1.0, 1.0, 1.0, 1.0, 1.0, 1.0, 1.0, 1.0, 1.0, 1.0, 1.0, 1.0, 1.0, 1.0, 1.0, 1.0, 1.0, 1.0, 1.0, 1.0, 1.0, 1.0, 1.0, 1.0, 1.0, 1.0, 1.0, 1.0, 1.0, 1.0, 1.0, 1.0, 1.0, 1.0, 1.0, 1.0, 1.0, 1.0, 1.0, 1.0, 1.0, 1.0, 1.0, 1.0, 1.0, 1.0, 1.0, 1.0, 1.0, 1.0, 1.0, 1.0, 1.0, 1.0, 1.0, 1.0, 1.0, 1.0, 1.0, 1.0, 1.0, 1.0, 1.0, 1.0, 1.0, 1.0, 1.0, 1.0, 1.0, 1.0, 1.0, 1.0, 1.0, 1.0, 1.0, 1.0, 1.0, 1.0, 1.0, 1.0, 1.0, 1.0, 1.0, 1.0, 1.0, 1.0, 1.0, 1.0, 1.0, 1.0, 1.0, 1.0, 1.0, 1.0, 1.0, 1.0, 1.0, 1.0, 1.0, 1.0, 1.0, 1.0, 1.0, 1.0, 1.0, 1.0, 1.0, 1.0, 1.0, 1.0, 1.0, 1.0, 1.0, 1.0, 1.0, 1.0, 1.0, 1.0, 1.0, 1.0, 1.0, 1.0, 1.0, 1.0, 1.0, 1.0, 1.0, 1.0, 1.0, 1.0, 1.0, 1.0, 1.0, 1.0, 1.0, 1.0, 1.0, 1.0, 1.0, 1.0, 1.0, 1.0, 1.0, 1.0, 1.0, 1.0, 1.0, 1.0, 1.0, 1.0, 1.0, 1.0, 1.0, 1.0, 1.0, 1.0, 1.0, 1.0, 1.0, 1.0, 1.0, 1.0, 1.0, 1.0, 1.0, 1.0, 1.0, 1.0, 1.0, 1.0, 1.0, 1.0, 1.0, 1.0, 1.0, 1.0, 1.0, 1.0, 1.0, 1.0, 1.0, 1.0, 1.0, 1.0, 1.0, 1.0, 1.0, 1.0, 1.0, 1.0, 1.0, 1.0, 1.0, 1.0, 1.0, 1.0, 1.0, 1.0, 1.0, 1.0, 1.0, 1.0, 1.0, 1.0, 1.0, 1.0, 1.0, 1.0, 1.0, 1.0, 1.0, 1.0, 1.0, 1.0, 1.0, 1.0, 1.0, 1.0, 1.0, 1.0, 1.0, 1.0, 1.0, 1.0, 1.0, 1.0, 1.0, 1.0, 1.0, 1.0, 1.0, 1.0, 1.0, 1.0, 1.0, 1.0, 1.0, 1.0, 1.0, 1.0, 1.0, 1.0, 1.0, 1.0, 1.0, 1.0, 1.0, 1.0, 1.0, 1.0, 1.0, 1.0, 1.0, 1.0, 1.0, 1.0, 1.0, 1.0, 1.0, 1.0, 1.0, 1.0, 1.0, 1.0, 1.0, 1.0, 1.0, 1.0, 1.0, 1.0, 1.0, 1.0, 1.0, 1.0, 1.0, 1.0, 1.0, 1.0, 1.0, 1.0, 1.0, 1.0, 1.0, 1.0, 1.0, 1.0, 1.0, 1.0, 1.0, 1.0, 1.0, 1.0, 1.0, 1.0, 1.0, 1.0, 1.0, 1.0, 1.0, 1.0, 1.0, 1.0, 1.0, 1.0, 1.0, 1.0, 1.0, 1.0, 1.0, 1.0, 1.0, 1.0, 1.0, 1.0, 1.0, 1.0, 1.0, 1.0, 1.0, 1.0, 1.0, 1.0, 1.0, 1.0, 1.0, 1.0, 1.0, 1.0, 1.0, 1.0, 1.0, 1.0, 1.0, 1.0, 1.0, 1.0, 1.0, 1.0, 1.0, 1.0, 1.0, 1.0, 1.0, 1.0, 1.0, 1.0, 1.0, 1.0, 1.0, 1.0, 1.0, 1.0, 1.0, 1.0, 1.0, 1.0, 1.0, 1.0, 1.0, 1.0, 1.0, 1.0, 1.0, 1.0, 1.0, 1.0, 1.0, 1.0, 1.0, 1.0, 1.0, 1.0, 1.0, 1.0, 1.0, 1.0, 1.0, 1.0, 1.0, 1.0, 1.0, 1.0, 1.0, 1.0, 1.0, 1.0, 1.0, 1.0, 1.0, 1.0, 1.0, 1.0, 1.0, 1.0, 1.0, 1.0, 1.0, 1.0, 1.0, 1.0, 1.0, 1.0, 1.0, 1.0, 1.0, 1.0, 1.0, 1.0, 1.0, 1.0, 1.0, 1.0, 1.0, 1.0, 1.0, 1.0, 1.0, 1.0, 1.0, 1.0, 1.0, 1.0, 1.0, 1.0, 1.0, 1.0, 1.0, 1.0, 1.0, 1.0, 1.0, 1.0, 1.0, 1.0, 1.0, 1.0, 1.0, 1.0, 1.0, 1.0, 1.0, 1.0, 1.0, 1.0, 1.0, 1.0, 1.0, 1.0, 1.0, 1.0, 1.0, 1.0, 1.0, 1.0, 1.0, 1.0, 1.0, 1.0, 1.0, 1.0, 1.0, 1.0, 1.0, 1.0, 1.0, 1.0, 1.0, 1.0, 1.0, 1.0, 1.0, 1.0, 1.0, 1.0, 1.0, 1.0, 1.0, 1.0, 1.0, 1.0, 1.0, 1.0, 1.0, 1.0, 1.0, 1.0, 1.0, 1.0, 1.0, 1.0, 1.0, 1.0, 1.0, 1.0, 1.0, 1.0, 1.0, 1.0, 1.0, 1.0, 1.0, 1.0, 1.0, 1.0, 1.0, 1.0, 1.0, 1.0, 1.0, 1.0, 1.0, 1.0, 1.0, 1.0, 1.0, 1.0, 1.0, 1.0, 1.0, 1.0, 1.0, 1.0, 1.0, 1.0, 1.0, 1.0, 1.0, 1.0, 1.0, 1.0, 1.0, 1.0, 1.0, 1.0, 1.0, 1.0, 1.0, 1.0, 1.0, 1.0, 1.0, 1.0, 1.0, 1.0, 1.0, 1.0, 1.0, 1.0, 1.0, 1.0, 1.0, 1.0, 1.0, 1.0, 1.0, 1.0, 1.0, 1.0, 1.0, 1.0, 1.0, 1.0, 1.0, 1.0, 1.0, 1.0, 1.0, 1.0, 1.0, 1.0, 1.0, 1.0, 1.0, 1.0, 1.0, 1.0, 1.0, 1.0, 1.0, 1.0, 1.0, 1.0, 1.0, 1.0, 1.0, 1.0, 1.0, 1.0, 1.0, 1.0, 1.0, 1.0, 1.0, 1.0, 1.0, 1.0, 1.0, 1.0, 1.0, 1.0, 1.0, 1.0, 1.0, 1.0, 1.0, 1.0, 1.0, 1.0, 1.0, 1.0, 1.0, 1.0, 1.0, 1.0, 1.0, 1.0, 1.0, 1.0, 1.0, 1.0, 1.0, 1.0, 1.0, 1.0, 1.0, 1.0, 1.0, 1.0, 1.0, 1.0, 1.0, 1.0, 1.0, 1.0, 1.0, 1.0, 1.0, 1.0, 1.0, 1.0, 1.0, 1.0, 1.0, 1.0, 1.0, 1.0, 1.0, 1.0, 1.0, 1.0, 1.0, 1.0, 1.0, 1.0, 1.0, 1.0, 1.0, 1.0, 1.0, 1.0, 1.0, 1.0, 1.0, 1.0, 1.0, 1.0, 1.0, 1.0, 1.0, 1.0, 1.0, 1.0, 1.0, 1.0, 1.0, 1.0, 1.0, 1.0, 1.0, 1.0, 1.0, 1.0, 1.0, 1.0, 1.0, 1.0, 1.0, 1.0, 1.0, 1.0, 1.0, 1.0, 1.0, 1.0, 1.0, 1.0, 1.0, 1.0, 1.0, 1.0, 1.0, 1.0, 1.0, 1.0, 1.0, 1.0, 1.0, 1.0, 1.0, 1.0, 1.0, 1.0, 1.0, 1.0, 1.0, 1.0, 1.0, 1.0, 1.0, 1.0, 1.0, 1.0, 1.0, 1.0, 1.0, 1.0, 1.0, 1.0, 1.0, 1.0, 1.0, 1.0, 1.0, 1.0, 1.0, 1.0, 1.0, 1.0, 1.0, 1.0, 1.0, 1.0, 1.0, 1.0, 1.0, 1.0, 1.0, 1.0, 1.0, 1.0, 1.0, 1.0, 1.0, 1.0, 1.0, 1.0, 1.0, 1.0, 1.0, 1.0, 1.0, 1.0, 1.0, 1.0, 1.0, 1.0, 1.0, 1.0, 1.0, 1.0, 1.0, 1.0, 1.0, 1.0, 1.0, 1.0, 1.0, 1.0, 1.0, 1.0, 1.0, 1.0, 1.0, 1.0, 1.0, 1.0, 1.0, 1.0, 1.0, 1.0, 1.0, 1.0, 1.0, 1.0, 1.0, 1.0, 1.0, 1.0, 1.0, 1.0, 1.0, 1.0, 1.0, 1.0, 1.0, 1.0, 1.0, 1.0, 1.0, 1.0, 1.0, 1.0, 1.0, 1.0, 1.0, 1.0, 1.0, 1.0, 1.0, 1.0, 1.0, 1.0, 1.0, 1.0, 1.0, 1.0, 1.0, 1.0, 1.0, 1.0, 1.0, 1.0, 1.0, 1.0, 1.0, 1.0, 1.0, 1.0, 1.0, 1.0, 1.0, 1.0, 1.0, 1.0, 1.0, 1.0, 1.0, 1.0, 1.0, 1.0, 1.0, 1.0, 1.0, 1.0, 1.0, 1.0, 1.0, 1.0, 1.0, 1.0, 1.0, 1.0, 1.0, 1.0, 1.0, 1.0, 1.0, 1.0, 1.0, 1.0, 1.0, 1.0, 1.0, 1.0, 1.0, 1.0, 1.0, 1.0, 1.0, 1.0, 1.0, 1.0, 1.0, 1.0, 1.0, 1.0, 1.0, 1.0, 1.0, 1.0, 1.0, 1.0, 1.0, 1.0, 1.0, 1.0, 1.0, 1.0, 1.0, 1.0, 1.0, 1.0, 1.0, 1.0, 1.0, 1.0, 1.0, 1.0, 1.0, 1.0, 1.0, 1.0, 1.0, 1.0, 1.0, 1.0, 1.0, 1.0, 1.0, 1.0, 1.0, 1.0, 1.0, 1.0, 1.0, 1.0, 1.0, 1.0, 1.0, 1.0, 1.0, 1.0, 1.0, 1.0, 1.0, 1.0, 1.0, 1.0, 1.0, 1.0, 1.0, 1.0, 1.0, 1.0, 1.0])
me_product.materials.append(mat_color)
me_product.materials.append(mat_substrate)
me_product.update()
me_product.normals_split_custom_set([tuple(v) for v in zip(*[iter([-0.9237, 0.383, -6.414e-06, -1.0, 0.000809, 9.326e-06, -1.0, 0.000809, 1.403e-05, -0.9237, 0.383, -1.411e-05, -1.0, 0.000809, 6.376e-06, -0.9237, 0.383, -9.382e-06, -0.9237, 0.383, -1.9e-05, -0.9237, 0.383, -9.302e-06, -0.7071, 0.7071, -2.177e-06, -0.7071, 0.7071, 9.32e-06, -0.9237, 0.383, 2.176e-06, -0.7071, 0.7071, 1.903e-05, -0.383, 0.9237, -1.41e-05, -0.7071, 0.7071, -5.09e-05, -0.383, 0.9237, -9.346e-06, -0.383, 0.9237, -1.907e-05, -0.383, 0.9237, -9.338e-06, -0.0007657, 1.0, -2.181e-06, -0.383, 0.9237, -6.39e-06, -0.7071, 0.7071, 9.364e-06, -0.7071, 0.7071, 1.413e-05, -0.0007654, 1.0, 9.284e-06, -0.383, 0.9237, 2.192e-06, -0.0007654, 1.0, 1.896e-05, 0.0, 1.0, 0.0, 0.0, 1.0, 0.0, 0.0, 1.0, 0.0, 0.0, 1.0, 0.0, 0.0, 1.0, 0.0, 0.0, 1.0, 0.0, 0.0, 0.0, 1.0, 0.0, 0.0, 1.0, 0.0, 0.0, 1.0, 0.0, 0.0, 1.0, 0.0, 0.0, 1.0, 0.0, 0.0, 1.0, 0.0, 0.0, 1.0, 0.0, 0.0, 1.0, 0.0, 0.0, 1.0, 0.0, 0.0, 1.0, 0.0, 0.0, 1.0, 0.0, 0.0, 1.0, 0.0, 0.0, 1.0, 0.0, 0.0, 1.0, 0.0, 0.0, 1.0, 0.0, 0.0, 1.0, 0.0, 0.0, 1.0, 0.0, 0.0, 1.0, 0.0, 0.0, 1.0, 0.0, 0.0, 1.0, 0.0, 0.0, 1.0, 0.0, 0.0, 1.0, 0.0, 0.0, 1.0, 0.0, 0.0, 1.0, 0.0, 0.0, 1.0, 0.0, 0.0, 1.0, 0.0, 0.0, 1.0, 0.0, 0.0, 1.0, 0.0, 0.0, 1.0, 0.0, 0.0, 1.0, 1.224e-07, 0.0, 1.0, 1.224e-07, 0.0, 1.0, 1.224e-07, 0.0, 1.0, 0.0, 0.0, 1.0, 0.0, 0.0, 1.0, 0.0, 0.0, 1.0, -3.554e-07, 0.0, 1.0, -3.554e-07, 0.0, 1.0, -3.554e-07, 0.0, 1.0, 0.0, 0.0, 1.0, 0.0, 0.0, 1.0, 0.0, 0.0, 1.0, 0.0, 0.0, 1.0, 0.0, 0.0, 1.0, 0.0, 0.0, 1.0, 0.0, 0.0, 1.0, 0.0, 0.0, 1.0, 0.0, 0.0, 1.0, 0.0, 0.0, 1.0, 0.0, 0.0, 1.0, 0.0, 0.0, 1.0, 0.0, 0.0, 1.0, 0.0, 0.0, 1.0, 0.0, 0.0, 1.0, -0.0008086, -1.0, -1.896e-05, -0.0008086, -1.0, -6.519e-05, -0.383, -0.9237, -2.176e-06, -0.383, -0.9237, -1.9e-05, -0.383, -0.9237, -9.333e-05, -0.7071, -0.7071, -2.172e-06, -0.383, -0.9237, 9.338e-06, -0.0008088, -1.0, 2.163e-06, -0.383, -0.9237, 1.907e-05, -0.7071, -0.7071, -1.906e-05, -0.7071, -0.7071, -9.32e-06, -0.9237, -0.383, -2.164e-06, -0.7071, -0.7071, 9.32e-06, -0.383, -0.9237, 2.168e-06, -0.7071, -0.7071, 1.903e-05, -0.9237, -0.383, -1.907e-05, -0.9237, -0.383, -9.338e-06, -1.0, -0.0008086, -2.174e-06, -0.9237, -0.383, 9.333e-05, -0.7071, -0.7071, 2.17e-06, -0.9237, -0.383, 1.902e-05, -1.0, -0.0008086, 9.282e-06, -0.9237, -0.383, 2.189e-06, -1.0, -0.0008086, 1.896e-05, 0.0, -1.0, 0.0, 0.0, -1.0, 0.0, 0.0, -1.0, 0.0, 0.0, -1.0, 0.0, 0.0, -1.0, 0.0, 0.0, -1.0, 0.0, -0.0003764, 1.0, 0.0, -0.3827, 0.9239, -2.753e-06, -0.0003764, 1.0, 1.291e-05, -0.0003763, 1.0, 2.746e-06, -0.3827, 0.9239, -1.293e-05, -0.3827, 0.9239, 0.0, -0.3827, 0.9239, 2.753e-06, -0.7068, 0.7074, -1.291e-05, -0.7068, 0.7074, 0.0, -0.3827, 0.9239, 0.0, -0.7068, 0.7074, -2.746e-06, -0.3827, 0.9239, 1.293e-05, -0.7068, 0.7074, 2.746e-06, -0.9236, 0.3834, -1.279e-05, -0.9236, 0.3834, 0.0, -0.7068, 0.7074, 0.0, -0.9236, 0.3834, -2.727e-06, -0.7068, 0.7074, 1.287e-05, -0.9236, 0.3834, 2.809e-06, -1.0, 0.001193, -1.295e-05, -1.0, 0.001193, 0.0, -0.9236, 0.3834, 0.0, -1.0, 0.001193, -2.719e-06, -0.9236, 0.3834, 1.308e-05, -1.0, 0.0, 0.0, -1.0, 0.0, 0.0, -1.0, 0.0, 0.0, -1.0, 0.0, 0.0, -1.0, 0.0, 0.0, -1.0, 0.0, 0.0, -1.0, 0.0, 0.0, -1.0, 0.0, 0.0, -1.0, 0.0, 0.0, -1.0, 0.0, 0.0, -1.0, 0.0, 0.0, -1.0, 0.0, 0.0, -1.0, 0.0, 0.0, -1.0, 0.0, 0.0, -1.0, 0.0, 0.0, -1.0, 0.0, 0.0, -1.0, 0.0, 0.0, -1.0, 0.0, 0.0, -0.0008088, -1.0, 0.0, -0.383, -0.9237, 2.824e-06, -0.0008088, -1.0, -1.288e-05, -0.0008087, -1.0, -2.805e-06, -0.383, -0.9237, 1.296e-05, -0.383, -0.9237, 0.0, -0.383, -0.9237, -2.749e-06, -0.7071, -0.7071, 1.293e-05, -0.7071, -0.7071, 0.0, -0.383, -0.9237, 0.0, -0.7071, -0.7071, 2.753e-06, -0.383, -0.9237, -1.291e-05, -0.7071, -0.7071, -2.746e-06, -0.9237, -0.383, 1.291e-05, -0.9237, -0.383, 0.0, -0.7071, -0.7071, 0.0, -0.9237, -0.383, 2.738e-06, -0.7071, -0.7071, -1.293e-05, -0.9237, -0.383, -2.753e-06, -1.0, -0.0008089, 1.288e-05, -1.0, -0.0008089, 0.0, -0.9237, -0.383, 0.0, -1.0, -0.0008089, 2.738e-06, -0.9237, -0.383, -1.296e-05, -1.0, 0.0, 0.0, -1.0, 0.0, 0.0, -1.0, 0.0, 0.0, -1.0, 0.0, 0.0, -1.0, 0.0, 0.0, -1.0, 0.0, 0.0, 0.9237, 0.383, 1.415e-05, 1.0, 0.0007685, -6.286e-06, 0.9237, 0.383, 9.38e-06, 0.9237, 0.3831, 6.323e-06, 1.0, 0.0007827, -9.326e-06, 1.0, 0.0007848, -1.407e-05, 0.7071, 0.7071, 1.417e-05, 0.9237, 0.3831, -6.388e-06, 0.7071, 0.7071, 9.364e-06, 0.7071, 0.7071, 6.402e-06, 0.9237, 0.3831, -9.344e-06, 0.9237, 0.3831, -1.414e-05, 0.3831, 0.9237, 1.416e-05, 0.7071, 0.7071, -6.493e-06, 0.3831, 0.9237, 9.346e-06, 0.3831, 0.9237, -7.925e-05, 0.7071, 0.7071, -9.364e-06, 0.7071, 0.7071, -1.419e-05, 0.0007621, 1.0, 1.393e-05, 0.383, 0.9237, -6.135e-06, 0.0007621, 1.0, 9.328e-06, 0.0007621, 1.0, -5.094e-05, 0.383, 0.9237, -9.382e-06, 0.383, 0.9237, -1.401e-05, 0.0, 1.0, 0.0, 0.0, 1.0, 0.0, 0.0, 1.0, 0.0, 0.0, 1.0, 0.0, 0.0, 1.0, 0.0, 0.0, 1.0, 0.0, 0.0, 0.0, 1.0, 0.0, 0.0, 1.0, 0.0, 0.0, 1.0, 0.0, 0.0, 1.0, 0.0, 0.0, 1.0, 0.0, 0.0, 1.0, 0.0, 0.0, 1.0, 0.0, 0.0, 1.0, 0.0, 0.0, 1.0, 0.0, 0.0, 1.0, 0.0, 0.0, 1.0, 0.0, 0.0, 1.0, 0.0, 0.0, 1.0, 0.0, 0.0, 1.0, 0.0, 0.0, 1.0, 0.0, 0.0, 1.0, 0.0, 0.0, 1.0, 0.0, 0.0, 1.0, 0.0, 0.0, 1.0, 0.0, 0.0, 1.0, 0.0, 0.0, 1.0, 0.0, 0.0, 1.0, 0.0, 0.0, 1.0, 0.0, 0.0, 1.0, 0.0, 0.0, 1.0, 0.0, 0.0, 1.0, 0.0, 0.0, 1.0, 0.0, 0.0, 1.0, 0.0, 0.0, 1.0, 0.0, 0.0, 1.0, 0.0, 0.0, 1.0, 0.0, 0.0, 1.0, 0.0, 0.0, 1.0, 0.0, 0.0, 1.0, 0.0, 0.0, 1.0, 0.0, 0.0, 1.0, 7.109e-07, 0.0, 1.0, 7.109e-07, 0.0, 1.0, 7.109e-07, 0.0, 1.0, 0.0, 0.0, 1.0, 0.0, 0.0, 1.0, 0.0, 0.0, 1.0, 0.0, 0.0, 1.0, 0.0, 0.0, 1.0, 0.0, 0.0, 1.0, 0.0, 0.0, 1.0, 0.0, 0.0, 1.0, 0.0, 0.0, 1.0, 0.0, 0.0, 1.0, 0.0, 0.0, 1.0, 0.0, 0.0, 1.0, 0.0, 0.0, 1.0, 0.0, 0.0, 1.0, 0.0, 0.0, 1.0, 0.0008052, -1.0, 1.889e-05, 0.0008052, -1.0, 9.282e-06, 0.383, -0.9237, 2.41e-06, 0.3831, -0.9237, 1.904e-05, 0.3831, -0.9237, 9.302e-06, 0.7071, -0.7071, 2.019e-06, 0.383, -0.9237, -9.338e-06, 0.0008052, -1.0, -2.397e-06, 0.383, -0.9237, -1.9e-05, 0.7071, -0.7071, 1.908e-05, 0.7071, -0.7071, 9.32e-06, 0.9237, -0.3831, 2.019e-06, 0.7071, -0.7071, -9.32e-06, 0.3831, -0.9237, -2.015e-06, 0.7071, -0.7071, -1.908e-05, 0.9237, -0.383, 1.907e-05, 0.9237, -0.383, 9.336e-06, 1.0, -0.0007681, 2.181e-06, 0.9237, -0.3831, -9.3e-06, 0.7071, -0.7071, -2.023e-06, 0.9237, -0.3831, -1.904e-05, 1.0, -0.0007822, -9.282e-06, 0.9237, -0.3831, -2.194e-06, 1.0, -0.0007844, -1.896e-05, 0.0, -1.0, 0.0, 0.0, -1.0, 0.0, 0.0, -1.0, 0.0, 0.0, -1.0, 0.0, 0.0, -1.0, 0.0, 0.0, -1.0, 0.0, 0.0008044, 1.0, 0.0, 0.383, 0.9237, 2.82e-06, 0.0008043, 1.0, -1.288e-05, 0.0007622, 1.0, -2.723e-06, 0.383, 0.9237, 1.296e-05, 0.383, 0.9237, 0.0, 0.383, 0.9237, -2.727e-06, 0.7071, 0.7071, 1.321e-05, 0.7071, 0.7071, 0.0, 0.383, 0.9237, 0.0, 0.7071, 0.7071, 2.738e-06, 0.383, 0.9237, -1.319e-05, 0.7071, 0.7071, -2.734e-06, 0.9237, 0.383, 1.291e-05, 0.9237, 0.383, 0.0, 0.7071, 0.7071, 0.0, 0.9237, 0.383, 2.787e-06, 0.7071, 0.7071, -1.293e-05, 0.9237, 0.383, -2.76e-06, 1.0, 0.0007678, 1.288e-05, 1.0, 0.0007678, 0.0, 0.9237, 0.383, 0.0, 1.0, 0.0007678, 2.742e-06, 0.9237, 0.383, -1.296e-05, 1.0, 0.0, 0.0, 1.0, 0.0, 0.0, 1.0, 0.0, 0.0, 1.0, 0.0, 0.0, 1.0, 0.0, 0.0, 1.0, 0.0, 0.0, 1.0, 0.0, 0.0, 1.0, 0.0, 0.0, 1.0, 0.0, 0.0, 1.0, 0.0, 0.0, 1.0, 0.0, 0.0, 1.0, 0.0, 0.0, 1.0, 0.0, 0.0, 1.0, 0.0, 0.0, 1.0, 0.0, 0.0, 1.0, 0.0, 0.0, 1.0, 0.0, 0.0, 1.0, 0.0, 0.0, 0.000374, -1.0, 0.0, 0.3827, -0.9239, -2.757e-06, 0.0003738, -1.0, 1.291e-05, 0.0003797, -1.0, 2.746e-06, 0.3827, -0.9239, -1.293e-05, 0.3827, -0.9239, 0.0, 0.3827, -0.9239, 2.734e-06, 0.7068, -0.7074, -1.318e-05, 0.7068, -0.7074, 0.0, 0.3827, -0.9239, 0.0, 0.7068, -0.7074, -2.734e-06, 0.3827, -0.9239, 1.321e-05, 0.7068, -0.7074, 2.723e-06, 0.9236, -0.3834, -1.288e-05, 0.9236, -0.3834, 0.0, 0.7068, -0.7074, 0.0, 0.9236, -0.3834, -2.708e-06, 0.7068, -0.7074, 1.296e-05, 0.9236, -0.3834, 2.742e-06, 1.0, -0.001199, -1.286e-05, 1.0, -0.001199, 0.0, 0.9236, -0.3834, 0.0, 1.0, -0.001199, -2.716e-06, 0.9236, -0.3834, 1.298e-05, 1.0, 0.0, 0.0, 1.0, 0.0, 0.0, 1.0, 0.0, 0.0, 1.0, 0.0, 0.0, 1.0, 0.0, 0.0, 1.0, 0.0, 0.0, 6.821e-17, 0.0, 1.0, 6.821e-17, 0.0, 1.0, 6.821e-17, 0.0, 1.0, 0.0, 0.0, 1.0, 0.0, 0.0, 1.0, 0.0, 0.0, 1.0, 0.0, 1.0, 0.0, 0.0, 1.0, 0.0, 0.0, 1.0, 0.0, 0.0, 1.0, 0.0, 0.0, 1.0, 0.0, 0.0, 1.0, 0.0, 0.0, 0.0, -1.0, 0.0, 0.0, -1.0, 0.0, 0.0, -1.0, 0.0, 0.0, -1.0, 0.0, 0.0, -1.0, 0.0, 0.0, -1.0, 0.0, 0.0, -1.0, 0.0, 0.0, -1.0, 0.0, 0.0, -1.0, 0.0, 0.0, -1.0, 0.0, 0.0, -1.0, 0.0, 0.0, -1.0, 0.0, 0.0, -1.0, 0.0, 0.0, -1.0, 0.0, 0.0, -1.0, 0.0, 0.0, -1.0, 0.0, 0.0, -1.0, 0.0, 0.0, -1.0, 0.0, 0.0, -1.0, 0.0, 0.0, -1.0, 0.0, 0.0, -1.0, 0.0, 0.0, -1.0, 0.0, 0.0, -1.0, 0.0, 0.0, -1.0, 0.0, 0.0, -1.0, 0.0, 0.0, -1.0, 0.0, 0.0, -1.0, 0.0, 0.0, -1.0, 0.0, 0.0, -1.0, 0.0, 0.0, -1.0, 0.0, 0.0, -1.0, 0.0, 0.0, -1.0, 0.0, 0.0, -1.0, 0.0, 0.0, -1.0, 0.0, 0.0, -1.0, 0.0, 0.0, -1.0, 0.0, 0.0, -1.0, 0.0, 0.0, -1.0, 0.0, 0.0, -1.0, 0.0, 0.0, -1.0, 0.0, 0.0, -1.0, 0.0, 0.0, -1.0, 0.0, 0.0, -1.0, 0.0, 0.0, -1.0, 0.0, 0.0, -1.0, 0.0, 0.0, -1.0, 0.0, 0.0, -1.0, 0.0, 0.0, -1.0, 0.0, 0.0, -1.0, 0.0, 0.0, -1.0, 0.0, 0.0, -1.0, 0.0, 0.0, -1.0, 0.0, 0.0, -1.0, 0.0, 0.0, -1.0, 0.0, 0.0, -1.0, 0.0, 0.0, -1.0, 0.0, 0.0, -1.0, 0.0, 0.0, -1.0, 0.0, 0.0, -1.0, 0.0, 0.0, -1.0, 0.0, 0.0, -1.0, 0.0, 0.0, -1.0, 0.0, 0.0, -1.0, 0.0, 0.0, -1.0, 0.0, 0.0, -1.0, 0.0, 0.0, -1.0, 0.0, 0.0, -1.0, 0.0, 0.0, -1.0, 0.0, 0.0, -1.0, 0.0, 0.0, -1.0, 0.0, 0.0, -1.0, 0.0, 0.0, -1.0, 0.0, 0.0, -1.0, 0.0, 0.0, -1.0, 0.0, 0.0, -1.0, 0.0, 0.0, -1.0, 0.0, 0.0, -1.0, 0.0, 0.0, -1.0, 0.0, 0.0, -1.0, 0.0, 0.0, -1.0, 0.0, 0.0, -1.0, 0.0, 0.0, -1.0, 0.0, 0.0, -1.0, 0.0, 0.0, -1.0, 0.0, 0.0, -1.0, 0.0, 0.0, -1.0, 0.0, 0.0, -1.0, 0.0, 0.0, -1.0, 0.0, 0.0, -1.0, 0.0, 0.0, -1.0, 0.0, 0.0, -1.0, 0.0, 0.0, -1.0, 0.0, 0.0, -1.0, 0.0, 0.0, -1.0, 0.0, 0.0, -1.0, 0.0, 0.0, -1.0, 0.0, 0.0, -1.0, 0.0, 0.0, -1.0, 0.0, 0.0, -1.0, 0.0, 0.0, -1.0, 0.0, 0.0, -1.0, 0.0, 0.0, -1.0, 0.0, 0.0, -1.0, 0.0, 0.0, -1.0, 0.0, 0.0, -1.0, 0.0, 0.0, -1.0, 0.0, 0.0, -1.0, 0.0, 0.0, -1.0, 0.0, 0.0, -1.0, 0.0, 0.0, -1.0, 0.0, 0.0, -1.0, 0.0, 0.0, -1.0, 0.0, 0.0, -1.0, 0.0, 0.0, -1.0, 0.0, 0.0, -1.0, 0.0, 0.0, -1.0, 0.0, 0.0, -1.0, 0.0, 0.0, -1.0, 0.0, 0.0, -1.0, 0.0, 0.0, -1.0, 0.0, 0.0, -1.0, 0.0, 0.0, -1.0, 0.0, 0.0, -1.0, 0.0, 0.0, -1.0, 0.0, 0.0, -1.0, 0.0, 0.0, -1.0, -2.132e-16, -1.0, 0.0, -2.132e-16, -1.0, 0.0, -2.132e-16, -1.0, 0.0, -2.132e-16, -1.0, 0.0, -2.132e-16, -1.0, 0.0, -2.132e-16, -1.0, 0.0])] * 3)])

# ---- objects
ob_floor_rail_empties = bpy.data.objects.new('floor_rail.empties', None)
ob_product = bpy.data.objects.new('Product', me_product)

# ---- transforms, parenting, visibility, modifiers, constraints
ob_floor_rail_empties.location = (0.0, 0.0, 0.0)
ob_floor_rail_empties.empty_display_size = 2.0
ob_product.parent = ob_floor_rail_empties
ob_product.location = (0.0, 0.0, 0.0)

# ---- collection membership
scene.collection.objects.link(ob_floor_rail_empties)
scene.collection.objects.link(ob_product)

# ---- scene / render settings (as saved in the file)
scene.frame_start = 1; scene.frame_end = 250; scene.frame_set(1)
scene.render.engine = 'BLENDER_EEVEE_NEXT'
scene.cycles.sampling_pattern = 'TABULATED_SOBOL'
scene.view_settings.view_transform = 'Filmic'
bpy.context.view_layer.update()

# ---- added for rendering (the .blend has no active camera and no usable light): camera, sun
cam_auto = bpy.data.cameras.new('AutoCamera')
cam_auto.lens = 50.0
cam_auto.sensor_width = 36.0
cam_auto.clip_end = 5388.15
ob_auto_camera = bpy.data.objects.new('AutoCamera', cam_auto)
scene.collection.objects.link(ob_auto_camera)
ob_auto_camera.location = (457.018, -318.422, 253.615)
ob_auto_camera.rotation_euler = (1.09748, -7.21219e-08, 0.694738)
scene.camera = ob_auto_camera
light_auto_sun = bpy.data.lights.new('AutoSun', 'SUN')
light_auto_sun.energy = 3.0
light_auto_sun.angle = 0.0523599
ob_auto_sun = bpy.data.objects.new('AutoSun', light_auto_sun)
scene.collection.objects.link(ob_auto_sun)
ob_auto_sun.rotation_euler = (0.872665, 0.174533, 0.523599)
bpy.context.view_layer.update()
